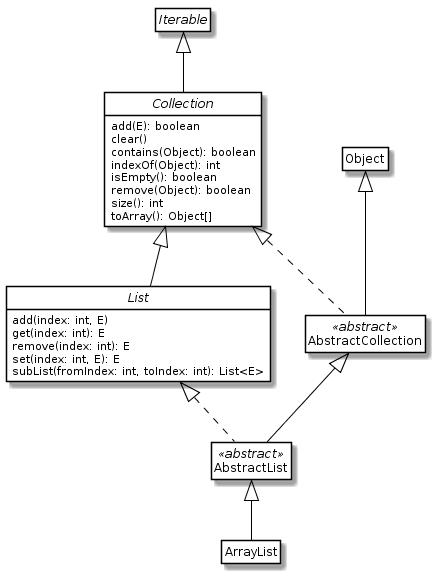

The diagram above was rendered by PlantUML. Its source (embedded in the PNG):
@startuml

hide circle
hide empty members

skinparam class {
    BackgroundColor White
    BorderColor Black
    ArrowColor Black
}


interface Iterable
interface Collection extends Iterable {
    add(E): boolean
    clear()
    contains(Object): boolean
    indexOf(Object): int
    isEmpty(): boolean
    remove(Object): boolean
    size(): int
    toArray(): Object[]
}
interface List extends Collection {
    add(index: int, E)
    get(index: int): E
    remove(index: int): E
    set(index: int, E): E
    subList(fromIndex: int, toIndex: int): List<E>
}

class Object
class AbstractCollection <<abstract>> extends Object implements Collection
class AbstractList <<abstract>> extends AbstractCollection implements List
class ArrayList extends AbstractList

@enduml